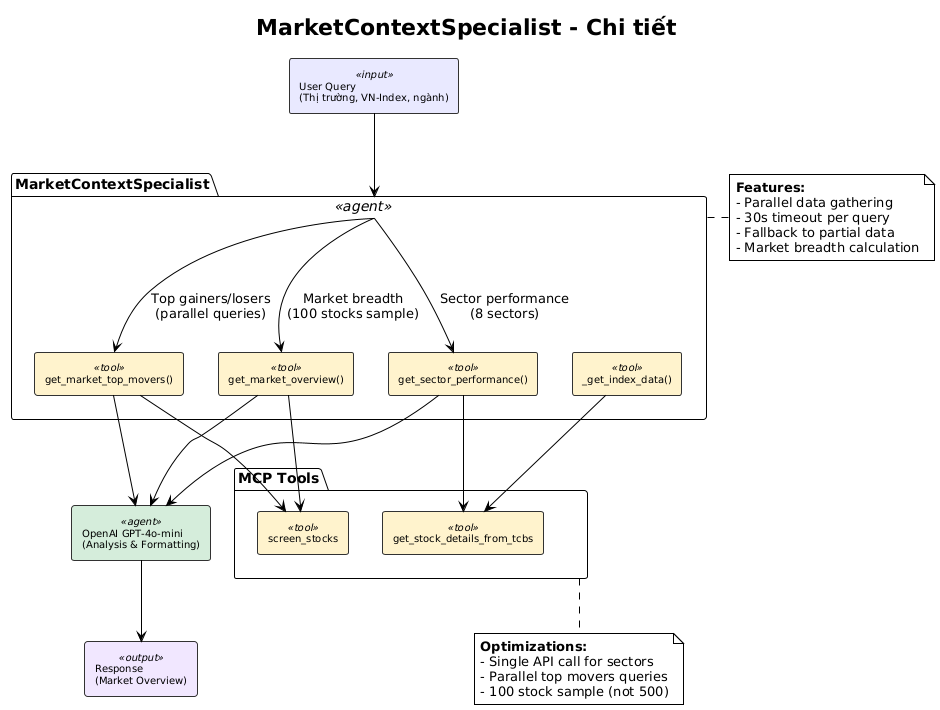

The diagram above was rendered by PlantUML. Its source (embedded in the PNG):
@startuml
!pragma charset UTF-8

!theme plain
skinparam backgroundColor #FFFFFF
skinparam shadowing false
skinparam defaultFontName "Times New Roman"

title MarketContextSpecialist - Chi tiết

skinparam rectangle {
    BackgroundColor<<input>> #E8E8FF
    BackgroundColor<<agent>> #D4EDDA
    BackgroundColor<<tool>> #FFF3CD
    BackgroundColor<<output>> #F0E6FF
    BorderColor #333333
    FontSize 10
}

rectangle "User Query\n(Thị trường, VN-Index, ngành)" as input <<input>>

package "MarketContextSpecialist" as agent <<agent>> {
    rectangle "get_market_overview()" as overview <<tool>>
    rectangle "get_sector_performance()" as sector <<tool>>
    rectangle "get_market_top_movers()" as movers <<tool>>
    rectangle "_get_index_data()" as index <<tool>>
}

package "MCP Tools" as mcp {
    rectangle "screen_stocks" as screen <<tool>>
    rectangle "get_stock_details_from_tcbs" as details <<tool>>
}

rectangle "OpenAI GPT-4o-mini\n(Analysis & Formatting)" as openai <<agent>>

rectangle "Response\n(Market Overview)" as output <<output>>

input --> agent

agent --> overview : "Market breadth\n(100 stocks sample)"
agent --> sector : "Sector performance\n(8 sectors)"
agent --> movers : "Top gainers/losers\n(parallel queries)"

overview --> screen
sector --> details
movers --> screen
index --> details

overview --> openai
sector --> openai
movers --> openai

openai --> output

note right of agent
  **Features:**
  - Parallel data gathering
  - 30s timeout per query
  - Fallback to partial data
  - Market breadth calculation
end note

note bottom of mcp
  **Optimizations:**
  - Single API call for sectors
  - Parallel top movers queries
  - 100 stock sample (not 500)
end note
@enduml